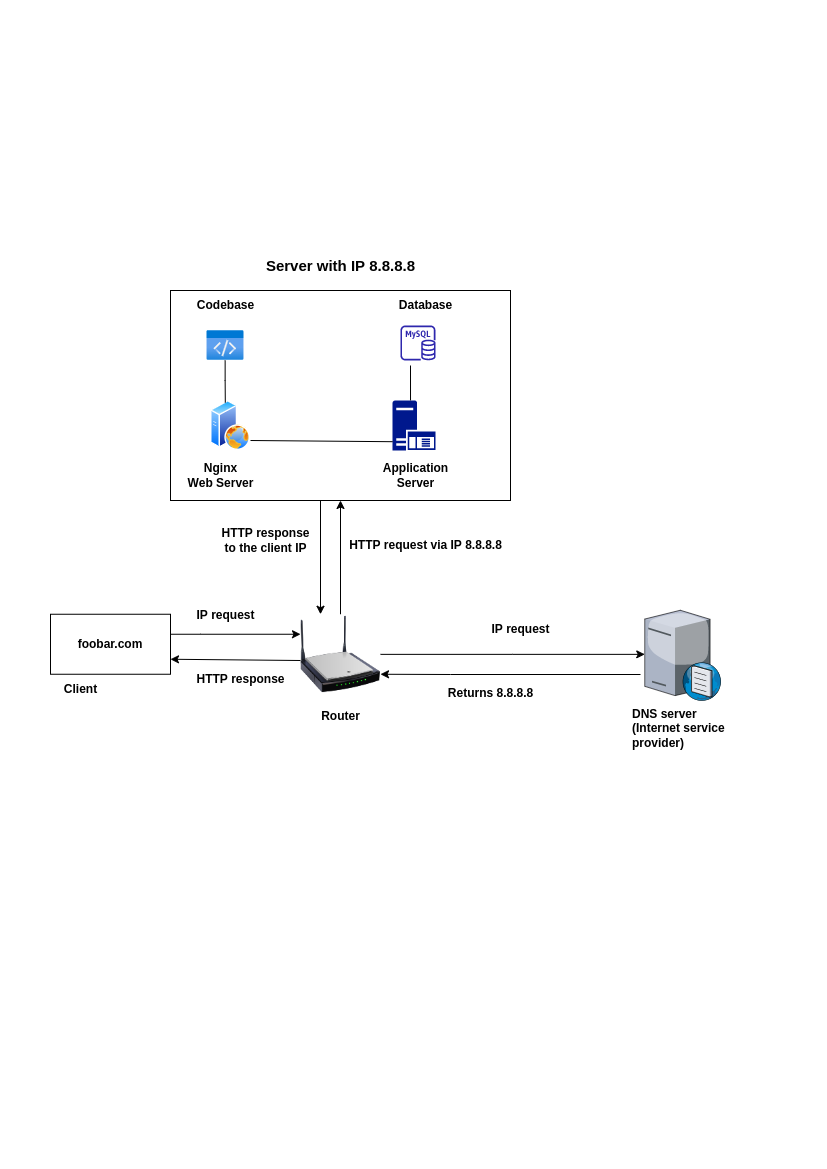

The diagram above was exported from draw.io. Its source (the exported page's mxGraphModel, read from the mxfile embedded in the PNG):
<mxGraphModel dx="1071" dy="1777" grid="1" gridSize="10" guides="1" tooltips="1" connect="1" arrows="1" fold="1" page="1" pageScale="1" pageWidth="827" pageHeight="1169" math="0" shadow="0">
  <root>
    <mxCell id="0" />
    <mxCell id="1" parent="0" />
    <mxCell id="g8DW5m474C4ZvKau8ZLh-1" value="&lt;b&gt;foobar.com&lt;/b&gt;" style="rounded=0;whiteSpace=wrap;html=1;" vertex="1" parent="1">
      <mxGeometry x="50" y="613.75" width="120" height="60" as="geometry" />
    </mxCell>
    <mxCell id="g8DW5m474C4ZvKau8ZLh-2" value="&lt;b&gt;Client&lt;/b&gt;" style="text;html=1;align=center;verticalAlign=middle;resizable=0;points=[];autosize=1;strokeColor=none;fillColor=none;" vertex="1" parent="1">
      <mxGeometry x="50" y="673.75" width="60" height="30" as="geometry" />
    </mxCell>
    <mxCell id="g8DW5m474C4ZvKau8ZLh-18" value="" style="endArrow=classic;html=1;rounded=0;" edge="1" parent="1">
      <mxGeometry width="50" height="50" relative="1" as="geometry">
        <mxPoint x="170" y="633.75" as="sourcePoint" />
        <mxPoint x="300" y="633.75" as="targetPoint" />
        <Array as="points">
          <mxPoint x="200" y="633.75" />
          <mxPoint x="300" y="633.75" />
        </Array>
      </mxGeometry>
    </mxCell>
    <mxCell id="g8DW5m474C4ZvKau8ZLh-19" value="" style="rounded=0;whiteSpace=wrap;html=1;" vertex="1" parent="1">
      <mxGeometry x="170" y="290" width="340" height="210" as="geometry" />
    </mxCell>
    <mxCell id="g8DW5m474C4ZvKau8ZLh-21" value="&lt;b&gt;IP request&lt;/b&gt;" style="text;html=1;align=center;verticalAlign=middle;resizable=0;points=[];autosize=1;strokeColor=none;fillColor=none;" vertex="1" parent="1">
      <mxGeometry x="185" y="600" width="80" height="30" as="geometry" />
    </mxCell>
    <mxCell id="g8DW5m474C4ZvKau8ZLh-22" value="&lt;b&gt;&lt;font style=&quot;font-size: 15px;&quot;&gt;Server with IP 8.8.8.8&lt;/font&gt;&lt;/b&gt;" style="text;html=1;align=center;verticalAlign=middle;resizable=0;points=[];autosize=1;strokeColor=none;fillColor=none;" vertex="1" parent="1">
      <mxGeometry x="255" y="250" width="170" height="30" as="geometry" />
    </mxCell>
    <mxCell id="g8DW5m474C4ZvKau8ZLh-23" value="" style="aspect=fixed;html=1;points=[];align=center;image;fontSize=12;image=img/lib/azure2/general/Code.svg;" vertex="1" parent="1">
      <mxGeometry x="206.54000000000002" y="330" width="36.92" height="30" as="geometry" />
    </mxCell>
    <mxCell id="g8DW5m474C4ZvKau8ZLh-24" value="&lt;b&gt;Codebase&lt;/b&gt;" style="text;html=1;align=center;verticalAlign=middle;resizable=0;points=[];autosize=1;strokeColor=none;fillColor=none;" vertex="1" parent="1">
      <mxGeometry x="185" y="290" width="80" height="30" as="geometry" />
    </mxCell>
    <mxCell id="g8DW5m474C4ZvKau8ZLh-26" value="&lt;b&gt;Database&lt;/b&gt;" style="text;html=1;align=center;verticalAlign=middle;resizable=0;points=[];autosize=1;strokeColor=none;fillColor=none;" vertex="1" parent="1">
      <mxGeometry x="385" y="290" width="80" height="30" as="geometry" />
    </mxCell>
    <mxCell id="g8DW5m474C4ZvKau8ZLh-27" value="" style="sketch=0;outlineConnect=0;fontColor=#232F3E;gradientColor=none;fillColor=#2E27AD;strokeColor=none;dashed=0;verticalLabelPosition=bottom;verticalAlign=top;align=center;html=1;fontSize=12;fontStyle=0;aspect=fixed;pointerEvents=1;shape=mxgraph.aws4.rds_mysql_instance;" vertex="1" parent="1">
      <mxGeometry x="400" y="325" width="35" height="35" as="geometry" />
    </mxCell>
    <mxCell id="g8DW5m474C4ZvKau8ZLh-31" value="" style="edgeStyle=orthogonalEdgeStyle;rounded=0;orthogonalLoop=1;jettySize=auto;html=1;fontSize=15;" edge="1" parent="1" source="g8DW5m474C4ZvKau8ZLh-29" target="g8DW5m474C4ZvKau8ZLh-30">
      <mxGeometry relative="1" as="geometry">
        <Array as="points" />
      </mxGeometry>
    </mxCell>
    <mxCell id="g8DW5m474C4ZvKau8ZLh-39" value="" style="edgeStyle=orthogonalEdgeStyle;rounded=0;orthogonalLoop=1;jettySize=auto;html=1;fontSize=12;" edge="1" parent="1" source="g8DW5m474C4ZvKau8ZLh-29" target="g8DW5m474C4ZvKau8ZLh-19">
      <mxGeometry relative="1" as="geometry" />
    </mxCell>
    <mxCell id="g8DW5m474C4ZvKau8ZLh-29" value="" style="image;html=1;image=img/lib/clip_art/networking/Wireless_Router_N_128x128.png;fontSize=15;" vertex="1" parent="1">
      <mxGeometry x="300" y="613.75" width="80" height="80" as="geometry" />
    </mxCell>
    <mxCell id="g8DW5m474C4ZvKau8ZLh-30" value="" style="verticalLabelPosition=bottom;sketch=0;aspect=fixed;html=1;verticalAlign=top;strokeColor=none;align=center;outlineConnect=0;shape=mxgraph.citrix.dns_server;fontSize=15;" vertex="1" parent="1">
      <mxGeometry x="644.25" y="607.5" width="76.5" height="92.5" as="geometry" />
    </mxCell>
    <mxCell id="g8DW5m474C4ZvKau8ZLh-33" value="&lt;b&gt;&lt;font style=&quot;font-size: 12px;&quot;&gt;Router&lt;/font&gt;&lt;/b&gt;" style="text;html=1;align=center;verticalAlign=middle;resizable=0;points=[];autosize=1;strokeColor=none;fillColor=none;fontSize=15;" vertex="1" parent="1">
      <mxGeometry x="310" y="698.75" width="60" height="30" as="geometry" />
    </mxCell>
    <mxCell id="g8DW5m474C4ZvKau8ZLh-35" value="&lt;b&gt;DNS server&lt;br&gt;(Internet service provider)&lt;/b&gt;" style="text;whiteSpace=wrap;html=1;fontSize=12;" vertex="1" parent="1">
      <mxGeometry x="630" y="700" width="105" height="50" as="geometry" />
    </mxCell>
    <mxCell id="g8DW5m474C4ZvKau8ZLh-36" value="" style="endArrow=classic;html=1;rounded=0;fontSize=12;entryX=1;entryY=0.75;entryDx=0;entryDy=0;" edge="1" parent="1" target="g8DW5m474C4ZvKau8ZLh-29">
      <mxGeometry width="50" height="50" relative="1" as="geometry">
        <mxPoint x="640" y="674" as="sourcePoint" />
        <mxPoint x="400" y="674" as="targetPoint" />
        <Array as="points">
          <mxPoint x="450" y="674" />
        </Array>
      </mxGeometry>
    </mxCell>
    <mxCell id="g8DW5m474C4ZvKau8ZLh-38" value="&lt;b&gt;Returns 8.8.8.8&lt;br&gt;&lt;br&gt;&lt;/b&gt;" style="text;html=1;align=center;verticalAlign=middle;resizable=0;points=[];autosize=1;strokeColor=none;fillColor=none;fontSize=12;" vertex="1" parent="1">
      <mxGeometry x="435" y="680" width="110" height="40" as="geometry" />
    </mxCell>
    <mxCell id="g8DW5m474C4ZvKau8ZLh-40" value="&lt;b&gt;HTTP request via IP 8.8.8.8&lt;/b&gt;" style="text;html=1;align=center;verticalAlign=middle;resizable=0;points=[];autosize=1;strokeColor=none;fillColor=none;fontSize=12;" vertex="1" parent="1">
      <mxGeometry x="335" y="530" width="180" height="30" as="geometry" />
    </mxCell>
    <mxCell id="g8DW5m474C4ZvKau8ZLh-41" value="" style="endArrow=classic;html=1;rounded=0;fontSize=12;entryX=0.25;entryY=0;entryDx=0;entryDy=0;" edge="1" parent="1" target="g8DW5m474C4ZvKau8ZLh-29">
      <mxGeometry width="50" height="50" relative="1" as="geometry">
        <mxPoint x="320" y="500" as="sourcePoint" />
        <mxPoint x="320.25" y="590" as="targetPoint" />
      </mxGeometry>
    </mxCell>
    <mxCell id="g8DW5m474C4ZvKau8ZLh-42" value="&lt;b&gt;HTTP response&lt;br&gt;to the client IP&lt;/b&gt;" style="text;html=1;align=center;verticalAlign=middle;resizable=0;points=[];autosize=1;strokeColor=none;fillColor=none;fontSize=12;" vertex="1" parent="1">
      <mxGeometry x="210" y="520" width="110" height="40" as="geometry" />
    </mxCell>
    <mxCell id="g8DW5m474C4ZvKau8ZLh-45" value="" style="endArrow=classic;html=1;rounded=0;fontSize=12;entryX=1;entryY=0.75;entryDx=0;entryDy=0;" edge="1" parent="1" target="g8DW5m474C4ZvKau8ZLh-1">
      <mxGeometry width="50" height="50" relative="1" as="geometry">
        <mxPoint x="300" y="660" as="sourcePoint" />
        <mxPoint x="270" y="660" as="targetPoint" />
      </mxGeometry>
    </mxCell>
    <mxCell id="g8DW5m474C4ZvKau8ZLh-46" value="&lt;b&gt;HTTP response&lt;/b&gt;" style="text;html=1;align=center;verticalAlign=middle;resizable=0;points=[];autosize=1;strokeColor=none;fillColor=none;fontSize=12;" vertex="1" parent="1">
      <mxGeometry x="185" y="663.75" width="110" height="30" as="geometry" />
    </mxCell>
    <mxCell id="g8DW5m474C4ZvKau8ZLh-48" value="" style="aspect=fixed;perimeter=ellipsePerimeter;html=1;align=center;shadow=0;dashed=0;spacingTop=3;image;image=img/lib/active_directory/web_server.svg;fontSize=12;" vertex="1" parent="1">
      <mxGeometry x="210" y="400" width="40" height="50" as="geometry" />
    </mxCell>
    <mxCell id="g8DW5m474C4ZvKau8ZLh-49" value="&lt;b&gt;Nginx&lt;br&gt;Web Server&lt;/b&gt;" style="text;html=1;align=center;verticalAlign=middle;resizable=0;points=[];autosize=1;strokeColor=none;fillColor=none;fontSize=12;" vertex="1" parent="1">
      <mxGeometry x="175" y="455" width="90" height="40" as="geometry" />
    </mxCell>
    <mxCell id="g8DW5m474C4ZvKau8ZLh-50" value="&lt;b&gt;IP request&lt;/b&gt;" style="text;html=1;align=center;verticalAlign=middle;resizable=0;points=[];autosize=1;strokeColor=none;fillColor=none;" vertex="1" parent="1">
      <mxGeometry x="480" y="613.75" width="80" height="30" as="geometry" />
    </mxCell>
    <mxCell id="g8DW5m474C4ZvKau8ZLh-51" value="" style="sketch=0;aspect=fixed;pointerEvents=1;shadow=0;dashed=0;html=1;strokeColor=none;labelPosition=center;verticalLabelPosition=bottom;verticalAlign=top;align=center;fillColor=#00188D;shape=mxgraph.mscae.enterprise.application_server;fontSize=12;" vertex="1" parent="1">
      <mxGeometry x="392" y="400" width="43" height="50" as="geometry" />
    </mxCell>
    <mxCell id="g8DW5m474C4ZvKau8ZLh-53" value="&lt;b&gt;Application&lt;br&gt;Server&lt;br&gt;&lt;/b&gt;" style="text;html=1;align=center;verticalAlign=middle;resizable=0;points=[];autosize=1;strokeColor=none;fillColor=none;fontSize=12;" vertex="1" parent="1">
      <mxGeometry x="370" y="455" width="90" height="40" as="geometry" />
    </mxCell>
    <mxCell id="g8DW5m474C4ZvKau8ZLh-54" value="" style="endArrow=none;html=1;rounded=0;fontSize=12;exitX=0.37;exitY=0.042;exitDx=0;exitDy=0;exitPerimeter=0;" edge="1" parent="1" source="g8DW5m474C4ZvKau8ZLh-48">
      <mxGeometry width="50" height="50" relative="1" as="geometry">
        <mxPoint x="224.64" y="390" as="sourcePoint" />
        <mxPoint x="224.64" y="360" as="targetPoint" />
        <Array as="points">
          <mxPoint x="224.64" y="380" />
        </Array>
      </mxGeometry>
    </mxCell>
    <mxCell id="g8DW5m474C4ZvKau8ZLh-56" value="" style="endArrow=none;html=1;rounded=0;fontSize=12;exitX=0.419;exitY=-0.002;exitDx=0;exitDy=0;exitPerimeter=0;" edge="1" parent="1" source="g8DW5m474C4ZvKau8ZLh-51">
      <mxGeometry width="50" height="50" relative="1" as="geometry">
        <mxPoint x="410" y="395" as="sourcePoint" />
        <mxPoint x="410" y="365" as="targetPoint" />
      </mxGeometry>
    </mxCell>
    <mxCell id="g8DW5m474C4ZvKau8ZLh-57" value="" style="endArrow=none;html=1;rounded=0;fontSize=12;entryX=0.002;entryY=0.824;entryDx=0;entryDy=0;entryPerimeter=0;" edge="1" parent="1" target="g8DW5m474C4ZvKau8ZLh-51">
      <mxGeometry width="50" height="50" relative="1" as="geometry">
        <mxPoint x="250" y="440" as="sourcePoint" />
        <mxPoint x="403.46" y="440" as="targetPoint" />
      </mxGeometry>
    </mxCell>
  </root>
</mxGraphModel>